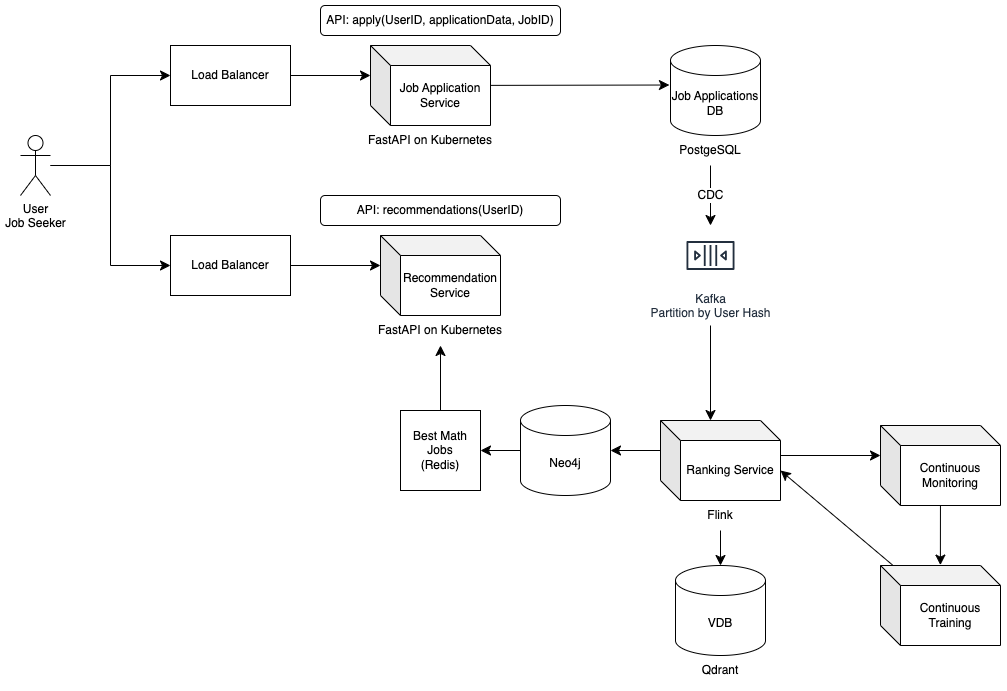

The diagram above was exported from draw.io. Its source (the exported page's mxGraphModel, read from the mxfile embedded in the PNG):
<mxGraphModel dx="1190" dy="630" grid="1" gridSize="10" guides="1" tooltips="1" connect="1" arrows="1" fold="1" page="0" pageScale="1" pageWidth="1169" pageHeight="827" math="0" shadow="0">
  <root>
    <mxCell id="0" />
    <mxCell id="1" parent="0" />
    <mxCell id="N5j423wd0de6BmWbeD6n-32" style="edgeStyle=orthogonalEdgeStyle;rounded=0;orthogonalLoop=1;jettySize=auto;html=1;entryX=0;entryY=0.5;entryDx=0;entryDy=0;fontSize=12;startSize=8;endSize=8;" edge="1" parent="1" source="N5j423wd0de6BmWbeD6n-2" target="N5j423wd0de6BmWbeD6n-4">
      <mxGeometry relative="1" as="geometry" />
    </mxCell>
    <mxCell id="N5j423wd0de6BmWbeD6n-33" style="edgeStyle=orthogonalEdgeStyle;rounded=0;orthogonalLoop=1;jettySize=auto;html=1;entryX=0;entryY=0.5;entryDx=0;entryDy=0;fontSize=12;startSize=8;endSize=8;" edge="1" parent="1" source="N5j423wd0de6BmWbeD6n-2" target="N5j423wd0de6BmWbeD6n-3">
      <mxGeometry relative="1" as="geometry" />
    </mxCell>
    <mxCell id="N5j423wd0de6BmWbeD6n-2" value="User&lt;div&gt;Job Seeker&lt;/div&gt;" style="shape=umlActor;verticalLabelPosition=bottom;verticalAlign=top;html=1;outlineConnect=0;" vertex="1" parent="1">
      <mxGeometry x="-20" y="180" width="30" height="60" as="geometry" />
    </mxCell>
    <mxCell id="N5j423wd0de6BmWbeD6n-3" value="Load Balancer" style="rounded=0;whiteSpace=wrap;html=1;" vertex="1" parent="1">
      <mxGeometry x="130" y="90" width="120" height="60" as="geometry" />
    </mxCell>
    <mxCell id="N5j423wd0de6BmWbeD6n-4" value="Load Balancer" style="rounded=0;whiteSpace=wrap;html=1;" vertex="1" parent="1">
      <mxGeometry x="130" y="280" width="120" height="60" as="geometry" />
    </mxCell>
    <mxCell id="N5j423wd0de6BmWbeD6n-9" value="Kafka&lt;div&gt;Partition by User Hash&lt;/div&gt;" style="sketch=0;outlineConnect=0;fontColor=#232F3E;gradientColor=none;strokeColor=#232F3E;fillColor=#ffffff;dashed=0;verticalLabelPosition=bottom;verticalAlign=top;align=center;html=1;fontSize=12;fontStyle=0;aspect=fixed;shape=mxgraph.aws4.resourceIcon;resIcon=mxgraph.aws4.queue;" vertex="1" parent="1">
      <mxGeometry x="640" y="270" width="60" height="60" as="geometry" />
    </mxCell>
    <mxCell id="N5j423wd0de6BmWbeD6n-10" value="" style="group" vertex="1" connectable="0" parent="1">
      <mxGeometry x="630" y="90" width="90" height="120" as="geometry" />
    </mxCell>
    <mxCell id="N5j423wd0de6BmWbeD6n-7" value="Job Applications DB" style="shape=cylinder3;whiteSpace=wrap;html=1;boundedLbl=1;backgroundOutline=1;size=15;" vertex="1" parent="N5j423wd0de6BmWbeD6n-10">
      <mxGeometry width="90" height="90" as="geometry" />
    </mxCell>
    <mxCell id="N5j423wd0de6BmWbeD6n-8" value="PostgeSQL" style="text;html=1;align=center;verticalAlign=middle;whiteSpace=wrap;rounded=0;" vertex="1" parent="N5j423wd0de6BmWbeD6n-10">
      <mxGeometry x="10" y="90" width="60" height="30" as="geometry" />
    </mxCell>
    <mxCell id="N5j423wd0de6BmWbeD6n-11" value="CDC" style="edgeStyle=none;curved=1;rounded=0;orthogonalLoop=1;jettySize=auto;html=1;fontSize=12;startSize=8;endSize=8;exitX=0.5;exitY=1;exitDx=0;exitDy=0;" edge="1" parent="1" source="N5j423wd0de6BmWbeD6n-8" target="N5j423wd0de6BmWbeD6n-9">
      <mxGeometry relative="1" as="geometry" />
    </mxCell>
    <mxCell id="N5j423wd0de6BmWbeD6n-14" value="Continuous Monitoring" style="shape=cube;whiteSpace=wrap;html=1;boundedLbl=1;backgroundOutline=1;darkOpacity=0.05;darkOpacity2=0.1;" vertex="1" parent="1">
      <mxGeometry x="840" y="470" width="120" height="80" as="geometry" />
    </mxCell>
    <mxCell id="N5j423wd0de6BmWbeD6n-15" value="Continuous Training" style="shape=cube;whiteSpace=wrap;html=1;boundedLbl=1;backgroundOutline=1;darkOpacity=0.05;darkOpacity2=0.1;" vertex="1" parent="1">
      <mxGeometry x="840" y="610" width="120" height="80" as="geometry" />
    </mxCell>
    <mxCell id="N5j423wd0de6BmWbeD6n-16" value="" style="group" vertex="1" connectable="0" parent="1">
      <mxGeometry x="635" y="570" width="90" height="120" as="geometry" />
    </mxCell>
    <mxCell id="N5j423wd0de6BmWbeD6n-17" value="VDB" style="shape=cylinder3;whiteSpace=wrap;html=1;boundedLbl=1;backgroundOutline=1;size=15;" vertex="1" parent="N5j423wd0de6BmWbeD6n-16">
      <mxGeometry y="40" width="90" height="90" as="geometry" />
    </mxCell>
    <mxCell id="N5j423wd0de6BmWbeD6n-18" value="Qdrant" style="text;html=1;align=center;verticalAlign=middle;whiteSpace=wrap;rounded=0;" vertex="1" parent="N5j423wd0de6BmWbeD6n-16">
      <mxGeometry x="15" y="130" width="60" height="30" as="geometry" />
    </mxCell>
    <mxCell id="N5j423wd0de6BmWbeD6n-19" value="" style="group" vertex="1" connectable="0" parent="1">
      <mxGeometry x="620" y="465" width="120" height="110" as="geometry" />
    </mxCell>
    <mxCell id="N5j423wd0de6BmWbeD6n-12" value="Ranking Service" style="shape=cube;whiteSpace=wrap;html=1;boundedLbl=1;backgroundOutline=1;darkOpacity=0.05;darkOpacity2=0.1;" vertex="1" parent="N5j423wd0de6BmWbeD6n-19">
      <mxGeometry width="120" height="80" as="geometry" />
    </mxCell>
    <mxCell id="N5j423wd0de6BmWbeD6n-13" value="Flink" style="text;html=1;align=center;verticalAlign=middle;whiteSpace=wrap;rounded=0;" vertex="1" parent="N5j423wd0de6BmWbeD6n-19">
      <mxGeometry x="30" y="80" width="60" height="30" as="geometry" />
    </mxCell>
    <mxCell id="N5j423wd0de6BmWbeD6n-20" style="edgeStyle=none;curved=1;rounded=0;orthogonalLoop=1;jettySize=auto;html=1;fontSize=12;startSize=8;endSize=8;" edge="1" parent="1" source="N5j423wd0de6BmWbeD6n-13" target="N5j423wd0de6BmWbeD6n-17">
      <mxGeometry relative="1" as="geometry" />
    </mxCell>
    <mxCell id="N5j423wd0de6BmWbeD6n-21" style="edgeStyle=none;curved=1;rounded=0;orthogonalLoop=1;jettySize=auto;html=1;entryX=0;entryY=0;entryDx=50;entryDy=0;entryPerimeter=0;fontSize=12;startSize=8;endSize=8;" edge="1" parent="1" target="N5j423wd0de6BmWbeD6n-12">
      <mxGeometry relative="1" as="geometry">
        <mxPoint x="670" y="370" as="sourcePoint" />
      </mxGeometry>
    </mxCell>
    <mxCell id="N5j423wd0de6BmWbeD6n-23" value="" style="group" vertex="1" connectable="0" parent="1">
      <mxGeometry x="480" y="450" width="90" height="120" as="geometry" />
    </mxCell>
    <mxCell id="N5j423wd0de6BmWbeD6n-24" value="Neo4j" style="shape=cylinder3;whiteSpace=wrap;html=1;boundedLbl=1;backgroundOutline=1;size=15;" vertex="1" parent="N5j423wd0de6BmWbeD6n-23">
      <mxGeometry width="90" height="90" as="geometry" />
    </mxCell>
    <mxCell id="N5j423wd0de6BmWbeD6n-31" style="edgeStyle=none;curved=1;rounded=0;orthogonalLoop=1;jettySize=auto;html=1;entryX=0.5;entryY=1;entryDx=0;entryDy=0;fontSize=12;startSize=8;endSize=8;" edge="1" parent="1" source="N5j423wd0de6BmWbeD6n-26" target="N5j423wd0de6BmWbeD6n-29">
      <mxGeometry relative="1" as="geometry" />
    </mxCell>
    <mxCell id="N5j423wd0de6BmWbeD6n-26" value="Best Math Jobs&lt;div&gt;(Redis)&lt;/div&gt;" style="whiteSpace=wrap;html=1;aspect=fixed;" vertex="1" parent="1">
      <mxGeometry x="360" y="455" width="80" height="80" as="geometry" />
    </mxCell>
    <mxCell id="N5j423wd0de6BmWbeD6n-27" style="edgeStyle=none;curved=1;rounded=0;orthogonalLoop=1;jettySize=auto;html=1;fontSize=12;startSize=8;endSize=8;entryX=1;entryY=0.5;entryDx=0;entryDy=0;" edge="1" parent="1" source="N5j423wd0de6BmWbeD6n-24" target="N5j423wd0de6BmWbeD6n-26">
      <mxGeometry relative="1" as="geometry">
        <mxPoint x="310" y="640" as="targetPoint" />
      </mxGeometry>
    </mxCell>
    <mxCell id="N5j423wd0de6BmWbeD6n-30" style="edgeStyle=none;curved=1;rounded=0;orthogonalLoop=1;jettySize=auto;html=1;entryX=0;entryY=0;entryDx=0;entryDy=30;entryPerimeter=0;fontSize=12;startSize=8;endSize=8;" edge="1" parent="1" source="N5j423wd0de6BmWbeD6n-4" target="N5j423wd0de6BmWbeD6n-28">
      <mxGeometry relative="1" as="geometry" />
    </mxCell>
    <mxCell id="N5j423wd0de6BmWbeD6n-34" style="edgeStyle=none;curved=1;rounded=0;orthogonalLoop=1;jettySize=auto;html=1;entryX=0;entryY=0;entryDx=0;entryDy=30;entryPerimeter=0;fontSize=12;startSize=8;endSize=8;" edge="1" parent="1" source="N5j423wd0de6BmWbeD6n-3" target="N5j423wd0de6BmWbeD6n-5">
      <mxGeometry relative="1" as="geometry" />
    </mxCell>
    <mxCell id="N5j423wd0de6BmWbeD6n-35" style="edgeStyle=none;curved=1;rounded=0;orthogonalLoop=1;jettySize=auto;html=1;entryX=-0.012;entryY=0.439;entryDx=0;entryDy=0;entryPerimeter=0;fontSize=12;startSize=8;endSize=8;" edge="1" parent="1" source="N5j423wd0de6BmWbeD6n-5" target="N5j423wd0de6BmWbeD6n-7">
      <mxGeometry relative="1" as="geometry" />
    </mxCell>
    <mxCell id="N5j423wd0de6BmWbeD6n-36" style="edgeStyle=none;curved=1;rounded=0;orthogonalLoop=1;jettySize=auto;html=1;entryX=1;entryY=0.5;entryDx=0;entryDy=0;entryPerimeter=0;fontSize=12;startSize=8;endSize=8;exitX=0;exitY=0;exitDx=0;exitDy=30;exitPerimeter=0;" edge="1" parent="1" source="N5j423wd0de6BmWbeD6n-12" target="N5j423wd0de6BmWbeD6n-24">
      <mxGeometry relative="1" as="geometry" />
    </mxCell>
    <mxCell id="N5j423wd0de6BmWbeD6n-37" style="edgeStyle=none;curved=1;rounded=0;orthogonalLoop=1;jettySize=auto;html=1;entryX=0;entryY=0;entryDx=0;entryDy=30;entryPerimeter=0;fontSize=12;startSize=8;endSize=8;" edge="1" parent="1" target="N5j423wd0de6BmWbeD6n-14">
      <mxGeometry relative="1" as="geometry">
        <mxPoint x="740" y="500" as="sourcePoint" />
      </mxGeometry>
    </mxCell>
    <mxCell id="N5j423wd0de6BmWbeD6n-38" style="edgeStyle=none;curved=1;rounded=0;orthogonalLoop=1;jettySize=auto;html=1;entryX=0.499;entryY=-0.005;entryDx=0;entryDy=0;entryPerimeter=0;fontSize=12;startSize=8;endSize=8;" edge="1" parent="1" source="N5j423wd0de6BmWbeD6n-14" target="N5j423wd0de6BmWbeD6n-15">
      <mxGeometry relative="1" as="geometry" />
    </mxCell>
    <mxCell id="N5j423wd0de6BmWbeD6n-39" style="edgeStyle=none;curved=1;rounded=0;orthogonalLoop=1;jettySize=auto;html=1;entryX=0;entryY=0;entryDx=120;entryDy=50;entryPerimeter=0;fontSize=12;startSize=8;endSize=8;" edge="1" parent="1" source="N5j423wd0de6BmWbeD6n-15" target="N5j423wd0de6BmWbeD6n-12">
      <mxGeometry relative="1" as="geometry" />
    </mxCell>
    <mxCell id="N5j423wd0de6BmWbeD6n-41" value="" style="group" vertex="1" connectable="0" parent="1">
      <mxGeometry x="280" y="240" width="240" height="150" as="geometry" />
    </mxCell>
    <mxCell id="N5j423wd0de6BmWbeD6n-1" value="API: recommendations(UserID)" style="rounded=1;whiteSpace=wrap;html=1;" vertex="1" parent="N5j423wd0de6BmWbeD6n-41">
      <mxGeometry width="240" height="30" as="geometry" />
    </mxCell>
    <mxCell id="N5j423wd0de6BmWbeD6n-28" value="Recommendation Service" style="shape=cube;whiteSpace=wrap;html=1;boundedLbl=1;backgroundOutline=1;darkOpacity=0.05;darkOpacity2=0.1;" vertex="1" parent="N5j423wd0de6BmWbeD6n-41">
      <mxGeometry x="60" y="40" width="120" height="80" as="geometry" />
    </mxCell>
    <mxCell id="N5j423wd0de6BmWbeD6n-29" value="FastAPI on Kubernetes" style="text;html=1;align=center;verticalAlign=middle;whiteSpace=wrap;rounded=0;" vertex="1" parent="N5j423wd0de6BmWbeD6n-41">
      <mxGeometry x="50" y="120" width="140" height="30" as="geometry" />
    </mxCell>
    <mxCell id="N5j423wd0de6BmWbeD6n-43" value="" style="group" vertex="1" connectable="0" parent="1">
      <mxGeometry x="280" y="50" width="240" height="150" as="geometry" />
    </mxCell>
    <mxCell id="N5j423wd0de6BmWbeD6n-40" value="" style="group" vertex="1" connectable="0" parent="N5j423wd0de6BmWbeD6n-43">
      <mxGeometry x="40" y="40" width="140" height="110" as="geometry" />
    </mxCell>
    <mxCell id="N5j423wd0de6BmWbeD6n-5" value="Job Application Service" style="shape=cube;whiteSpace=wrap;html=1;boundedLbl=1;backgroundOutline=1;darkOpacity=0.05;darkOpacity2=0.1;" vertex="1" parent="N5j423wd0de6BmWbeD6n-40">
      <mxGeometry x="10" width="120" height="80" as="geometry" />
    </mxCell>
    <mxCell id="N5j423wd0de6BmWbeD6n-6" value="FastAPI on Kubernetes" style="text;html=1;align=center;verticalAlign=middle;whiteSpace=wrap;rounded=0;" vertex="1" parent="N5j423wd0de6BmWbeD6n-40">
      <mxGeometry y="80" width="140" height="30" as="geometry" />
    </mxCell>
    <mxCell id="N5j423wd0de6BmWbeD6n-42" value="API: apply(UserID, applicationData, JobID)" style="rounded=1;whiteSpace=wrap;html=1;" vertex="1" parent="N5j423wd0de6BmWbeD6n-43">
      <mxGeometry width="240" height="30" as="geometry" />
    </mxCell>
  </root>
</mxGraphModel>